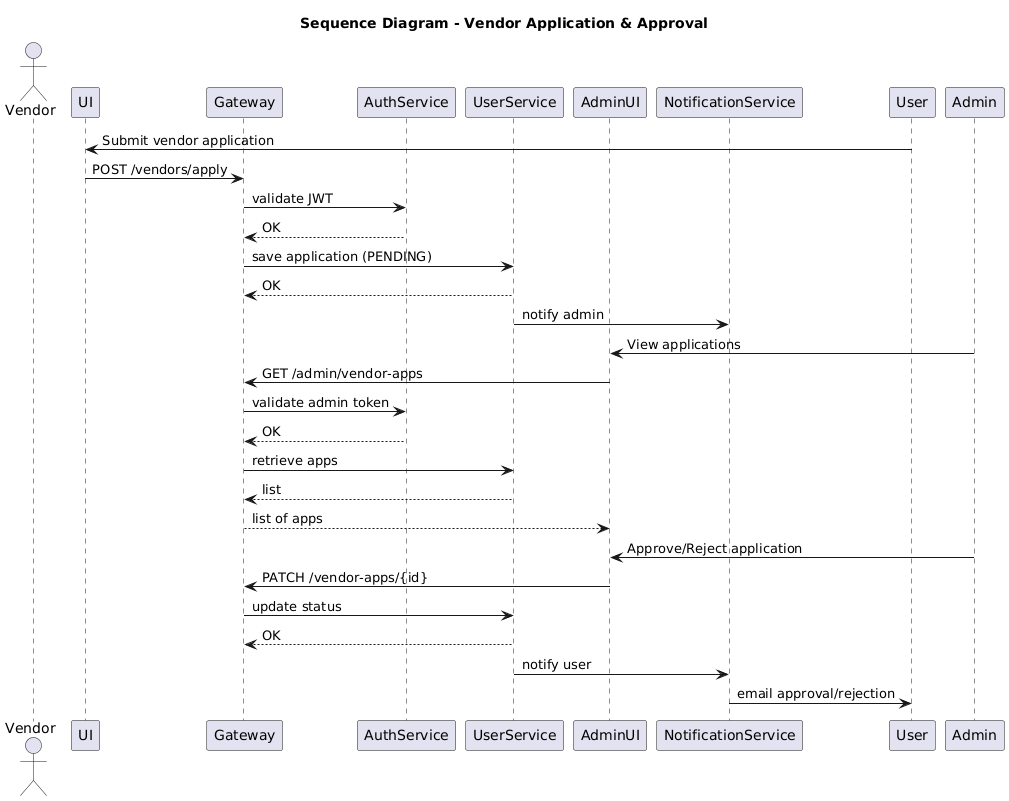

The diagram above was rendered by PlantUML. Its source (embedded in the PNG):
@startuml
title Sequence Diagram - Vendor Application & Approval

actor Vendor
participant UI
participant Gateway
participant AuthService
participant UserService
participant AdminUI
participant NotificationService

User -> UI : Submit vendor application
UI -> Gateway : POST /vendors/apply
Gateway -> AuthService : validate JWT
AuthService --> Gateway : OK

Gateway -> UserService : save application (PENDING)
UserService --> Gateway : OK

UserService -> NotificationService : notify admin

Admin -> AdminUI : View applications
AdminUI -> Gateway : GET /admin/vendor-apps
Gateway -> AuthService : validate admin token
AuthService --> Gateway : OK
Gateway -> UserService : retrieve apps
UserService --> Gateway : list
Gateway --> AdminUI : list of apps

Admin -> AdminUI : Approve/Reject application
AdminUI -> Gateway : PATCH /vendor-apps/{id}
Gateway -> UserService : update status
UserService --> Gateway : OK

UserService -> NotificationService : notify user
NotificationService -> User : email approval/rejection
@enduml